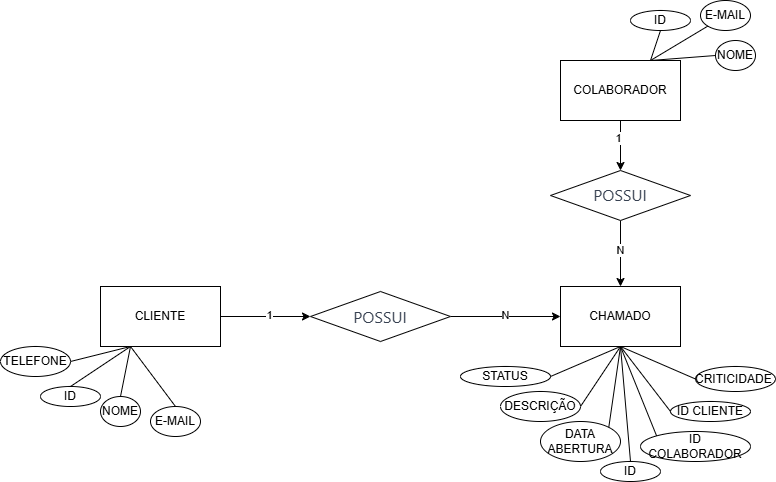

The diagram above was exported from draw.io. Its source (the exported page's mxGraphModel, read from the mxfile embedded in the PNG):
<mxGraphModel dx="1434" dy="694" grid="1" gridSize="10" guides="1" tooltips="1" connect="1" arrows="1" fold="1" page="1" pageScale="1" pageWidth="827" pageHeight="1169" math="0" shadow="0">
  <root>
    <mxCell id="0" />
    <mxCell id="1" parent="0" />
    <mxCell id="opJy6iEXvsFy8QHgFzCz-3" style="edgeStyle=orthogonalEdgeStyle;rounded=0;orthogonalLoop=1;jettySize=auto;html=1;entryX=0;entryY=0.5;entryDx=0;entryDy=0;" edge="1" parent="1" source="2y6VCgqoFD_n3kQwtwxZ-1" target="2y6VCgqoFD_n3kQwtwxZ-4">
      <mxGeometry relative="1" as="geometry" />
    </mxCell>
    <mxCell id="opJy6iEXvsFy8QHgFzCz-10" value="1" style="edgeLabel;html=1;align=center;verticalAlign=middle;resizable=0;points=[];" vertex="1" connectable="0" parent="opJy6iEXvsFy8QHgFzCz-3">
      <mxGeometry x="0.0667" y="2" relative="1" as="geometry">
        <mxPoint as="offset" />
      </mxGeometry>
    </mxCell>
    <mxCell id="2y6VCgqoFD_n3kQwtwxZ-1" value="CLIENTE" style="rounded=0;whiteSpace=wrap;html=1;" parent="1" vertex="1">
      <mxGeometry x="120" y="326" width="120" height="60" as="geometry" />
    </mxCell>
    <mxCell id="opJy6iEXvsFy8QHgFzCz-7" style="edgeStyle=orthogonalEdgeStyle;rounded=0;orthogonalLoop=1;jettySize=auto;html=1;entryX=0.5;entryY=0;entryDx=0;entryDy=0;" edge="1" parent="1" source="2y6VCgqoFD_n3kQwtwxZ-2" target="2y6VCgqoFD_n3kQwtwxZ-5">
      <mxGeometry relative="1" as="geometry" />
    </mxCell>
    <mxCell id="opJy6iEXvsFy8QHgFzCz-14" value="1" style="edgeLabel;html=1;align=center;verticalAlign=middle;resizable=0;points=[];" vertex="1" connectable="0" parent="opJy6iEXvsFy8QHgFzCz-7">
      <mxGeometry x="-0.32" y="-3" relative="1" as="geometry">
        <mxPoint as="offset" />
      </mxGeometry>
    </mxCell>
    <mxCell id="2y6VCgqoFD_n3kQwtwxZ-2" value="COLABORADOR" style="rounded=0;whiteSpace=wrap;html=1;" parent="1" vertex="1">
      <mxGeometry x="580" y="100" width="120" height="60" as="geometry" />
    </mxCell>
    <mxCell id="2y6VCgqoFD_n3kQwtwxZ-3" value="CHAMADO" style="rounded=0;whiteSpace=wrap;html=1;" parent="1" vertex="1">
      <mxGeometry x="580" y="326" width="120" height="60" as="geometry" />
    </mxCell>
    <mxCell id="opJy6iEXvsFy8QHgFzCz-11" style="edgeStyle=orthogonalEdgeStyle;rounded=0;orthogonalLoop=1;jettySize=auto;html=1;" edge="1" parent="1" source="2y6VCgqoFD_n3kQwtwxZ-4" target="2y6VCgqoFD_n3kQwtwxZ-3">
      <mxGeometry relative="1" as="geometry" />
    </mxCell>
    <mxCell id="opJy6iEXvsFy8QHgFzCz-12" value="N" style="edgeLabel;html=1;align=center;verticalAlign=middle;resizable=0;points=[];" vertex="1" connectable="0" parent="opJy6iEXvsFy8QHgFzCz-11">
      <mxGeometry x="-0.0182" y="2" relative="1" as="geometry">
        <mxPoint as="offset" />
      </mxGeometry>
    </mxCell>
    <mxCell id="2y6VCgqoFD_n3kQwtwxZ-4" value="&lt;div style=&quot;text-align: left;&quot;&gt;&lt;font face=&quot;__Inter_d65c78, __Inter_Fallback_d65c78, ui-sans-serif, system-ui, sans-serif, Apple Color Emoji, Segoe UI Emoji, Segoe UI Symbol, Noto Color Emoji&quot; color=&quot;#374151&quot;&gt;&lt;span style=&quot;font-size: 16px;&quot;&gt;POSSUI&lt;/span&gt;&lt;/font&gt;&lt;/div&gt;" style="rhombus;whiteSpace=wrap;html=1;" parent="1" vertex="1">
      <mxGeometry x="330" y="331" width="140" height="50" as="geometry" />
    </mxCell>
    <mxCell id="opJy6iEXvsFy8QHgFzCz-8" style="edgeStyle=orthogonalEdgeStyle;rounded=0;orthogonalLoop=1;jettySize=auto;html=1;" edge="1" parent="1" source="2y6VCgqoFD_n3kQwtwxZ-5" target="2y6VCgqoFD_n3kQwtwxZ-3">
      <mxGeometry relative="1" as="geometry" />
    </mxCell>
    <mxCell id="opJy6iEXvsFy8QHgFzCz-13" value="N" style="edgeLabel;html=1;align=center;verticalAlign=middle;resizable=0;points=[];" vertex="1" connectable="0" parent="opJy6iEXvsFy8QHgFzCz-8">
      <mxGeometry x="-0.1212" y="-1" relative="1" as="geometry">
        <mxPoint as="offset" />
      </mxGeometry>
    </mxCell>
    <mxCell id="2y6VCgqoFD_n3kQwtwxZ-5" value="&lt;div style=&quot;text-align: left;&quot;&gt;&lt;span style=&quot;background-color: initial; font-size: 16px;&quot;&gt;&lt;font face=&quot;__Inter_d65c78, __Inter_Fallback_d65c78, ui-sans-serif, system-ui, sans-serif, Apple Color Emoji, Segoe UI Emoji, Segoe UI Symbol, Noto Color Emoji&quot; color=&quot;#374151&quot;&gt;POSSUI&lt;/font&gt;&lt;/span&gt;&lt;/div&gt;" style="rhombus;whiteSpace=wrap;html=1;" parent="1" vertex="1">
      <mxGeometry x="570" y="210" width="140" height="50" as="geometry" />
    </mxCell>
    <mxCell id="2y6VCgqoFD_n3kQwtwxZ-10" value="ID" style="ellipse;whiteSpace=wrap;html=1;" parent="1" vertex="1">
      <mxGeometry x="60" y="426" width="60" height="20" as="geometry" />
    </mxCell>
    <mxCell id="2y6VCgqoFD_n3kQwtwxZ-11" value="NOME" style="ellipse;whiteSpace=wrap;html=1;" parent="1" vertex="1">
      <mxGeometry x="120" y="436" width="40" height="30" as="geometry" />
    </mxCell>
    <mxCell id="2y6VCgqoFD_n3kQwtwxZ-12" value="E-MAIL" style="ellipse;whiteSpace=wrap;html=1;" parent="1" vertex="1">
      <mxGeometry x="170" y="446" width="50" height="30" as="geometry" />
    </mxCell>
    <mxCell id="2y6VCgqoFD_n3kQwtwxZ-13" value="TELEFONE" style="ellipse;whiteSpace=wrap;html=1;" parent="1" vertex="1">
      <mxGeometry x="20" y="386" width="70" height="30" as="geometry" />
    </mxCell>
    <mxCell id="2y6VCgqoFD_n3kQwtwxZ-19" value="" style="endArrow=none;html=1;rounded=0;exitX=0.5;exitY=0;exitDx=0;exitDy=0;entryX=0.25;entryY=1;entryDx=0;entryDy=0;" parent="1" source="2y6VCgqoFD_n3kQwtwxZ-12" target="2y6VCgqoFD_n3kQwtwxZ-1" edge="1">
      <mxGeometry width="50" height="50" relative="1" as="geometry">
        <mxPoint x="400" y="416" as="sourcePoint" />
        <mxPoint x="450" y="366" as="targetPoint" />
      </mxGeometry>
    </mxCell>
    <mxCell id="2y6VCgqoFD_n3kQwtwxZ-20" value="" style="endArrow=none;html=1;rounded=0;exitX=0.5;exitY=0;exitDx=0;exitDy=0;" parent="1" source="2y6VCgqoFD_n3kQwtwxZ-11" edge="1">
      <mxGeometry width="50" height="50" relative="1" as="geometry">
        <mxPoint x="225" y="426" as="sourcePoint" />
        <mxPoint x="150" y="386" as="targetPoint" />
      </mxGeometry>
    </mxCell>
    <mxCell id="2y6VCgqoFD_n3kQwtwxZ-21" value="" style="endArrow=none;html=1;rounded=0;entryX=0.5;entryY=0;entryDx=0;entryDy=0;" parent="1" target="2y6VCgqoFD_n3kQwtwxZ-10" edge="1">
      <mxGeometry width="50" height="50" relative="1" as="geometry">
        <mxPoint x="150" y="386" as="sourcePoint" />
        <mxPoint x="170" y="406" as="targetPoint" />
      </mxGeometry>
    </mxCell>
    <mxCell id="2y6VCgqoFD_n3kQwtwxZ-22" value="" style="endArrow=none;html=1;rounded=0;exitX=1;exitY=0.5;exitDx=0;exitDy=0;entryX=0.25;entryY=1;entryDx=0;entryDy=0;" parent="1" source="2y6VCgqoFD_n3kQwtwxZ-13" target="2y6VCgqoFD_n3kQwtwxZ-1" edge="1">
      <mxGeometry width="50" height="50" relative="1" as="geometry">
        <mxPoint x="245" y="446" as="sourcePoint" />
        <mxPoint x="180" y="416" as="targetPoint" />
      </mxGeometry>
    </mxCell>
    <mxCell id="2y6VCgqoFD_n3kQwtwxZ-24" value="E-MAIL" style="ellipse;whiteSpace=wrap;html=1;" parent="1" vertex="1">
      <mxGeometry x="720" y="40" width="50" height="30" as="geometry" />
    </mxCell>
    <mxCell id="2y6VCgqoFD_n3kQwtwxZ-25" value="NOME" style="ellipse;whiteSpace=wrap;html=1;" parent="1" vertex="1">
      <mxGeometry x="735" y="80" width="40" height="30" as="geometry" />
    </mxCell>
    <mxCell id="2y6VCgqoFD_n3kQwtwxZ-26" value="ID" style="ellipse;whiteSpace=wrap;html=1;" parent="1" vertex="1">
      <mxGeometry x="650" y="50" width="60" height="20" as="geometry" />
    </mxCell>
    <mxCell id="2y6VCgqoFD_n3kQwtwxZ-28" value="" style="endArrow=none;html=1;rounded=0;entryX=0.5;entryY=1;entryDx=0;entryDy=0;exitX=0.75;exitY=0;exitDx=0;exitDy=0;" parent="1" source="2y6VCgqoFD_n3kQwtwxZ-2" target="2y6VCgqoFD_n3kQwtwxZ-26" edge="1">
      <mxGeometry width="50" height="50" relative="1" as="geometry">
        <mxPoint x="490" y="230" as="sourcePoint" />
        <mxPoint x="540" y="180" as="targetPoint" />
      </mxGeometry>
    </mxCell>
    <mxCell id="2y6VCgqoFD_n3kQwtwxZ-29" value="" style="endArrow=none;html=1;rounded=0;entryX=0;entryY=1;entryDx=0;entryDy=0;exitX=0.75;exitY=0;exitDx=0;exitDy=0;" parent="1" source="2y6VCgqoFD_n3kQwtwxZ-2" target="2y6VCgqoFD_n3kQwtwxZ-24" edge="1">
      <mxGeometry width="50" height="50" relative="1" as="geometry">
        <mxPoint x="490" y="230" as="sourcePoint" />
        <mxPoint x="540" y="180" as="targetPoint" />
      </mxGeometry>
    </mxCell>
    <mxCell id="2y6VCgqoFD_n3kQwtwxZ-31" value="" style="endArrow=none;html=1;rounded=0;entryX=0;entryY=0.5;entryDx=0;entryDy=0;exitX=0.75;exitY=0;exitDx=0;exitDy=0;" parent="1" source="2y6VCgqoFD_n3kQwtwxZ-2" target="2y6VCgqoFD_n3kQwtwxZ-25" edge="1">
      <mxGeometry width="50" height="50" relative="1" as="geometry">
        <mxPoint x="490" y="230" as="sourcePoint" />
        <mxPoint x="540" y="180" as="targetPoint" />
      </mxGeometry>
    </mxCell>
    <mxCell id="2y6VCgqoFD_n3kQwtwxZ-32" value="ID" style="ellipse;whiteSpace=wrap;html=1;" parent="1" vertex="1">
      <mxGeometry x="620" y="501" width="60" height="20" as="geometry" />
    </mxCell>
    <mxCell id="2y6VCgqoFD_n3kQwtwxZ-33" value="ID CLIENTE" style="ellipse;whiteSpace=wrap;html=1;" parent="1" vertex="1">
      <mxGeometry x="690" y="441" width="80" height="20" as="geometry" />
    </mxCell>
    <mxCell id="2y6VCgqoFD_n3kQwtwxZ-34" style="edgeStyle=orthogonalEdgeStyle;rounded=0;orthogonalLoop=1;jettySize=auto;html=1;exitX=0.5;exitY=1;exitDx=0;exitDy=0;" parent="1" source="2y6VCgqoFD_n3kQwtwxZ-33" target="2y6VCgqoFD_n3kQwtwxZ-33" edge="1">
      <mxGeometry relative="1" as="geometry" />
    </mxCell>
    <mxCell id="2y6VCgqoFD_n3kQwtwxZ-35" value="DESCRIÇÃO" style="ellipse;whiteSpace=wrap;html=1;" parent="1" vertex="1">
      <mxGeometry x="520" y="431" width="80" height="30" as="geometry" />
    </mxCell>
    <mxCell id="2y6VCgqoFD_n3kQwtwxZ-36" value="CRITICIDADE&amp;nbsp;" style="ellipse;whiteSpace=wrap;html=1;" parent="1" vertex="1">
      <mxGeometry x="715" y="406" width="80" height="25" as="geometry" />
    </mxCell>
    <mxCell id="2y6VCgqoFD_n3kQwtwxZ-37" value="STATUS" style="ellipse;whiteSpace=wrap;html=1;" parent="1" vertex="1">
      <mxGeometry x="480" y="406" width="90" height="20" as="geometry" />
    </mxCell>
    <mxCell id="2y6VCgqoFD_n3kQwtwxZ-38" value="DATA ABERTURA" style="ellipse;whiteSpace=wrap;html=1;" parent="1" vertex="1">
      <mxGeometry x="560" y="461" width="80" height="40" as="geometry" />
    </mxCell>
    <mxCell id="2y6VCgqoFD_n3kQwtwxZ-39" value="ID COLABORADOR" style="ellipse;whiteSpace=wrap;html=1;" parent="1" vertex="1">
      <mxGeometry x="660" y="471" width="110" height="30" as="geometry" />
    </mxCell>
    <mxCell id="2y6VCgqoFD_n3kQwtwxZ-42" value="" style="endArrow=none;html=1;rounded=0;entryX=0.5;entryY=1;entryDx=0;entryDy=0;exitX=0.5;exitY=0;exitDx=0;exitDy=0;" parent="1" source="2y6VCgqoFD_n3kQwtwxZ-32" target="2y6VCgqoFD_n3kQwtwxZ-3" edge="1">
      <mxGeometry width="50" height="50" relative="1" as="geometry">
        <mxPoint x="490" y="406" as="sourcePoint" />
        <mxPoint x="540" y="356" as="targetPoint" />
      </mxGeometry>
    </mxCell>
    <mxCell id="2y6VCgqoFD_n3kQwtwxZ-43" value="" style="endArrow=none;html=1;rounded=0;entryX=0.5;entryY=1;entryDx=0;entryDy=0;exitX=0;exitY=0;exitDx=0;exitDy=0;" parent="1" source="2y6VCgqoFD_n3kQwtwxZ-39" target="2y6VCgqoFD_n3kQwtwxZ-3" edge="1">
      <mxGeometry width="50" height="50" relative="1" as="geometry">
        <mxPoint x="490" y="406" as="sourcePoint" />
        <mxPoint x="540" y="356" as="targetPoint" />
      </mxGeometry>
    </mxCell>
    <mxCell id="2y6VCgqoFD_n3kQwtwxZ-44" value="" style="endArrow=none;html=1;rounded=0;entryX=0.5;entryY=1;entryDx=0;entryDy=0;exitX=1;exitY=0;exitDx=0;exitDy=0;" parent="1" source="2y6VCgqoFD_n3kQwtwxZ-38" target="2y6VCgqoFD_n3kQwtwxZ-3" edge="1">
      <mxGeometry width="50" height="50" relative="1" as="geometry">
        <mxPoint x="490" y="406" as="sourcePoint" />
        <mxPoint x="540" y="356" as="targetPoint" />
      </mxGeometry>
    </mxCell>
    <mxCell id="2y6VCgqoFD_n3kQwtwxZ-45" value="" style="endArrow=none;html=1;rounded=0;entryX=0.5;entryY=1;entryDx=0;entryDy=0;exitX=0;exitY=0.5;exitDx=0;exitDy=0;" parent="1" source="2y6VCgqoFD_n3kQwtwxZ-33" target="2y6VCgqoFD_n3kQwtwxZ-3" edge="1">
      <mxGeometry width="50" height="50" relative="1" as="geometry">
        <mxPoint x="490" y="406" as="sourcePoint" />
        <mxPoint x="540" y="356" as="targetPoint" />
      </mxGeometry>
    </mxCell>
    <mxCell id="2y6VCgqoFD_n3kQwtwxZ-46" value="" style="endArrow=none;html=1;rounded=0;exitX=1;exitY=0.5;exitDx=0;exitDy=0;" parent="1" source="2y6VCgqoFD_n3kQwtwxZ-35" edge="1">
      <mxGeometry width="50" height="50" relative="1" as="geometry">
        <mxPoint x="490" y="406" as="sourcePoint" />
        <mxPoint x="640" y="386" as="targetPoint" />
      </mxGeometry>
    </mxCell>
    <mxCell id="2y6VCgqoFD_n3kQwtwxZ-47" value="" style="endArrow=none;html=1;rounded=0;entryX=0.5;entryY=1;entryDx=0;entryDy=0;exitX=0;exitY=0.5;exitDx=0;exitDy=0;" parent="1" source="2y6VCgqoFD_n3kQwtwxZ-36" target="2y6VCgqoFD_n3kQwtwxZ-3" edge="1">
      <mxGeometry width="50" height="50" relative="1" as="geometry">
        <mxPoint x="490" y="406" as="sourcePoint" />
        <mxPoint x="540" y="356" as="targetPoint" />
      </mxGeometry>
    </mxCell>
    <mxCell id="2y6VCgqoFD_n3kQwtwxZ-48" value="" style="endArrow=none;html=1;rounded=0;entryX=0.5;entryY=1;entryDx=0;entryDy=0;exitX=1;exitY=0.5;exitDx=0;exitDy=0;" parent="1" source="2y6VCgqoFD_n3kQwtwxZ-37" target="2y6VCgqoFD_n3kQwtwxZ-3" edge="1">
      <mxGeometry width="50" height="50" relative="1" as="geometry">
        <mxPoint x="490" y="406" as="sourcePoint" />
        <mxPoint x="540" y="356" as="targetPoint" />
      </mxGeometry>
    </mxCell>
  </root>
</mxGraphModel>